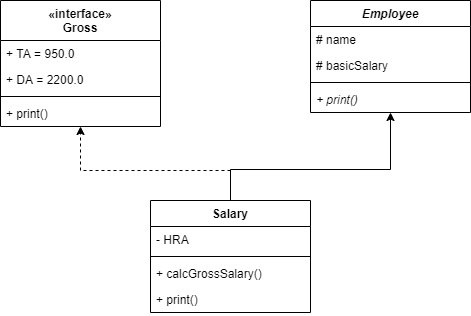

The diagram above was exported from draw.io. Its source (the exported page's mxGraphModel, read from the mxfile embedded in the PNG):
<mxGraphModel dx="868" dy="510" grid="1" gridSize="10" guides="1" tooltips="1" connect="1" arrows="1" fold="1" page="1" pageScale="1" pageWidth="850" pageHeight="1100" math="0" shadow="0">
  <root>
    <mxCell id="0" />
    <mxCell id="1" parent="0" />
    <mxCell id="CYr4QrrlOH7CT-9X-_Ap-7" value="«interface»&#10;Gross" style="swimlane;fontStyle=1;align=center;verticalAlign=top;childLayout=stackLayout;horizontal=1;startSize=40;horizontalStack=0;resizeParent=1;resizeParentMax=0;resizeLast=0;collapsible=1;marginBottom=0;" parent="1" vertex="1">
      <mxGeometry x="160" y="110" width="160" height="126" as="geometry" />
    </mxCell>
    <mxCell id="CYr4QrrlOH7CT-9X-_Ap-8" value="+ TA = 950.0" style="text;strokeColor=none;fillColor=none;align=left;verticalAlign=top;spacingLeft=4;spacingRight=4;overflow=hidden;rotatable=0;points=[[0,0.5],[1,0.5]];portConstraint=eastwest;" parent="CYr4QrrlOH7CT-9X-_Ap-7" vertex="1">
      <mxGeometry y="40" width="160" height="26" as="geometry" />
    </mxCell>
    <mxCell id="CYr4QrrlOH7CT-9X-_Ap-15" value="+ DA = 2200.0&#10;" style="text;strokeColor=none;fillColor=none;align=left;verticalAlign=top;spacingLeft=4;spacingRight=4;overflow=hidden;rotatable=0;points=[[0,0.5],[1,0.5]];portConstraint=eastwest;" parent="CYr4QrrlOH7CT-9X-_Ap-7" vertex="1">
      <mxGeometry y="66" width="160" height="26" as="geometry" />
    </mxCell>
    <mxCell id="CYr4QrrlOH7CT-9X-_Ap-9" value="" style="line;strokeWidth=1;fillColor=none;align=left;verticalAlign=middle;spacingTop=-1;spacingLeft=3;spacingRight=3;rotatable=0;labelPosition=right;points=[];portConstraint=eastwest;" parent="CYr4QrrlOH7CT-9X-_Ap-7" vertex="1">
      <mxGeometry y="92" width="160" height="8" as="geometry" />
    </mxCell>
    <mxCell id="CYr4QrrlOH7CT-9X-_Ap-10" value="+ print()" style="text;strokeColor=none;fillColor=none;align=left;verticalAlign=top;spacingLeft=4;spacingRight=4;overflow=hidden;rotatable=0;points=[[0,0.5],[1,0.5]];portConstraint=eastwest;" parent="CYr4QrrlOH7CT-9X-_Ap-7" vertex="1">
      <mxGeometry y="100" width="160" height="26" as="geometry" />
    </mxCell>
    <mxCell id="CYr4QrrlOH7CT-9X-_Ap-34" style="edgeStyle=orthogonalEdgeStyle;rounded=0;orthogonalLoop=1;jettySize=auto;html=1;exitX=0.5;exitY=0;exitDx=0;exitDy=0;dashed=1;" parent="1" source="CYr4QrrlOH7CT-9X-_Ap-26" target="CYr4QrrlOH7CT-9X-_Ap-7" edge="1">
      <mxGeometry relative="1" as="geometry">
        <Array as="points">
          <mxPoint x="390" y="280" />
          <mxPoint x="240" y="280" />
        </Array>
      </mxGeometry>
    </mxCell>
    <mxCell id="CYr4QrrlOH7CT-9X-_Ap-35" style="edgeStyle=orthogonalEdgeStyle;rounded=0;orthogonalLoop=1;jettySize=auto;html=1;exitX=0.5;exitY=0;exitDx=0;exitDy=0;" parent="1" source="CYr4QrrlOH7CT-9X-_Ap-26" target="CYr4QrrlOH7CT-9X-_Ap-16" edge="1">
      <mxGeometry relative="1" as="geometry">
        <Array as="points">
          <mxPoint x="390" y="279" />
          <mxPoint x="550" y="279" />
        </Array>
      </mxGeometry>
    </mxCell>
    <mxCell id="CYr4QrrlOH7CT-9X-_Ap-26" value="Salary" style="swimlane;fontStyle=1;align=center;verticalAlign=top;childLayout=stackLayout;horizontal=1;startSize=26;horizontalStack=0;resizeParent=1;resizeParentMax=0;resizeLast=0;collapsible=1;marginBottom=0;" parent="1" vertex="1">
      <mxGeometry x="310" y="310" width="160" height="112" as="geometry" />
    </mxCell>
    <mxCell id="CYr4QrrlOH7CT-9X-_Ap-30" value="- HRA" style="text;strokeColor=none;fillColor=none;align=left;verticalAlign=top;spacingLeft=4;spacingRight=4;overflow=hidden;rotatable=0;points=[[0,0.5],[1,0.5]];portConstraint=eastwest;" parent="CYr4QrrlOH7CT-9X-_Ap-26" vertex="1">
      <mxGeometry y="26" width="160" height="26" as="geometry" />
    </mxCell>
    <mxCell id="CYr4QrrlOH7CT-9X-_Ap-28" value="" style="line;strokeWidth=1;fillColor=none;align=left;verticalAlign=middle;spacingTop=-1;spacingLeft=3;spacingRight=3;rotatable=0;labelPosition=right;points=[];portConstraint=eastwest;" parent="CYr4QrrlOH7CT-9X-_Ap-26" vertex="1">
      <mxGeometry y="52" width="160" height="8" as="geometry" />
    </mxCell>
    <mxCell id="-MYSAjybtKmca9OEF24H-3" value="+ calcGrossSalary()" style="text;strokeColor=none;fillColor=none;align=left;verticalAlign=top;spacingLeft=4;spacingRight=4;overflow=hidden;rotatable=0;points=[[0,0.5],[1,0.5]];portConstraint=eastwest;" vertex="1" parent="CYr4QrrlOH7CT-9X-_Ap-26">
      <mxGeometry y="60" width="160" height="26" as="geometry" />
    </mxCell>
    <mxCell id="CYr4QrrlOH7CT-9X-_Ap-29" value="+ print()" style="text;strokeColor=none;fillColor=none;align=left;verticalAlign=top;spacingLeft=4;spacingRight=4;overflow=hidden;rotatable=0;points=[[0,0.5],[1,0.5]];portConstraint=eastwest;" parent="CYr4QrrlOH7CT-9X-_Ap-26" vertex="1">
      <mxGeometry y="86" width="160" height="26" as="geometry" />
    </mxCell>
    <mxCell id="CYr4QrrlOH7CT-9X-_Ap-16" value="Employee" style="swimlane;fontStyle=3;align=center;verticalAlign=top;childLayout=stackLayout;horizontal=1;startSize=26;horizontalStack=0;resizeParent=1;resizeParentMax=0;resizeLast=0;collapsible=1;marginBottom=0;" parent="1" vertex="1">
      <mxGeometry x="470" y="110" width="160" height="112" as="geometry">
        <mxRectangle x="470" y="98" width="70" height="26" as="alternateBounds" />
      </mxGeometry>
    </mxCell>
    <mxCell id="CYr4QrrlOH7CT-9X-_Ap-17" value="# name" style="text;strokeColor=none;fillColor=none;align=left;verticalAlign=top;spacingLeft=4;spacingRight=4;overflow=hidden;rotatable=0;points=[[0,0.5],[1,0.5]];portConstraint=eastwest;" parent="CYr4QrrlOH7CT-9X-_Ap-16" vertex="1">
      <mxGeometry y="26" width="160" height="26" as="geometry" />
    </mxCell>
    <mxCell id="CYr4QrrlOH7CT-9X-_Ap-20" value="# basicSalary" style="text;strokeColor=none;fillColor=none;align=left;verticalAlign=top;spacingLeft=4;spacingRight=4;overflow=hidden;rotatable=0;points=[[0,0.5],[1,0.5]];portConstraint=eastwest;" parent="CYr4QrrlOH7CT-9X-_Ap-16" vertex="1">
      <mxGeometry y="52" width="160" height="26" as="geometry" />
    </mxCell>
    <mxCell id="CYr4QrrlOH7CT-9X-_Ap-18" value="" style="line;strokeWidth=1;fillColor=none;align=left;verticalAlign=middle;spacingTop=-1;spacingLeft=3;spacingRight=3;rotatable=0;labelPosition=right;points=[];portConstraint=eastwest;" parent="CYr4QrrlOH7CT-9X-_Ap-16" vertex="1">
      <mxGeometry y="78" width="160" height="8" as="geometry" />
    </mxCell>
    <mxCell id="CYr4QrrlOH7CT-9X-_Ap-19" value="+ print()" style="text;strokeColor=none;fillColor=none;align=left;verticalAlign=top;spacingLeft=4;spacingRight=4;overflow=hidden;rotatable=0;points=[[0,0.5],[1,0.5]];portConstraint=eastwest;fontStyle=2" parent="CYr4QrrlOH7CT-9X-_Ap-16" vertex="1">
      <mxGeometry y="86" width="160" height="26" as="geometry" />
    </mxCell>
  </root>
</mxGraphModel>